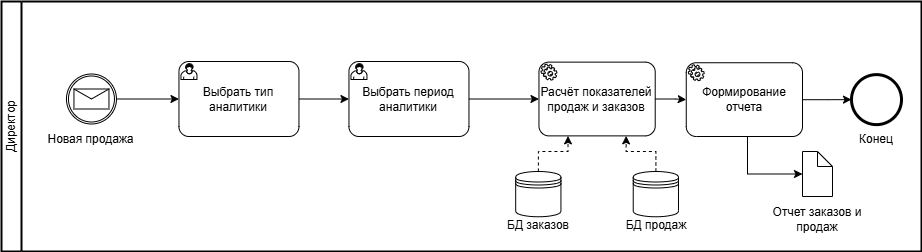

The diagram above was exported from draw.io. Its source (the exported page's mxGraphModel, read from the mxfile embedded in the PNG):
<mxGraphModel dx="1434" dy="746" grid="1" gridSize="10" guides="1" tooltips="1" connect="1" arrows="1" fold="1" page="1" pageScale="1" pageWidth="1169" pageHeight="1654" math="0" shadow="0">
  <root>
    <mxCell id="0" />
    <mxCell id="1" parent="0" />
    <mxCell id="kzyrWi7T4IV498wxG9tH-2" value="Директор" style="swimlane;html=1;startSize=20;fontStyle=0;collapsible=0;horizontal=0;swimlaneLine=1;swimlaneFillColor=#ffffff;strokeWidth=2;whiteSpace=wrap;" vertex="1" parent="1">
      <mxGeometry x="90" y="80" width="920" height="250" as="geometry" />
    </mxCell>
    <mxCell id="aCN0SZF1F7xP01f9LWuQ-2" style="edgeStyle=orthogonalEdgeStyle;rounded=0;orthogonalLoop=1;jettySize=auto;html=1;" edge="1" parent="kzyrWi7T4IV498wxG9tH-2" source="FJsi1zEfYSlw-E5vGFg9-1" target="aCN0SZF1F7xP01f9LWuQ-1">
      <mxGeometry relative="1" as="geometry" />
    </mxCell>
    <mxCell id="FJsi1zEfYSlw-E5vGFg9-1" value="" style="points=[[0.145,0.145,0],[0.5,0,0],[0.855,0.145,0],[1,0.5,0],[0.855,0.855,0],[0.5,1,0],[0.145,0.855,0],[0,0.5,0]];shape=mxgraph.bpmn.event;html=1;verticalLabelPosition=bottom;labelBackgroundColor=#ffffff;verticalAlign=top;align=center;perimeter=ellipsePerimeter;outlineConnect=0;aspect=fixed;outline=catching;symbol=message;" vertex="1" parent="kzyrWi7T4IV498wxG9tH-2">
      <mxGeometry x="64.96" y="72.5" width="50" height="50" as="geometry" />
    </mxCell>
    <mxCell id="FJsi1zEfYSlw-E5vGFg9-2" value="Новая продажа" style="text;html=1;strokeColor=none;fillColor=none;align=center;verticalAlign=middle;whiteSpace=wrap;rounded=0;" vertex="1" parent="kzyrWi7T4IV498wxG9tH-2">
      <mxGeometry x="37.46" y="122.5" width="105" height="30" as="geometry" />
    </mxCell>
    <mxCell id="aCN0SZF1F7xP01f9LWuQ-4" style="edgeStyle=orthogonalEdgeStyle;rounded=0;orthogonalLoop=1;jettySize=auto;html=1;" edge="1" parent="kzyrWi7T4IV498wxG9tH-2" source="aCN0SZF1F7xP01f9LWuQ-1" target="aCN0SZF1F7xP01f9LWuQ-3">
      <mxGeometry relative="1" as="geometry" />
    </mxCell>
    <mxCell id="aCN0SZF1F7xP01f9LWuQ-1" value="Выбрать тип аналитики" style="points=[[0.25,0,0],[0.5,0,0],[0.75,0,0],[1,0.25,0],[1,0.5,0],[1,0.75,0],[0.75,1,0],[0.5,1,0],[0.25,1,0],[0,0.75,0],[0,0.5,0],[0,0.25,0]];shape=mxgraph.bpmn.task;whiteSpace=wrap;rectStyle=rounded;size=10;html=1;container=1;expand=0;collapsible=0;taskMarker=user;" vertex="1" parent="kzyrWi7T4IV498wxG9tH-2">
      <mxGeometry x="177.46" y="60" width="120" height="75" as="geometry" />
    </mxCell>
    <mxCell id="aCN0SZF1F7xP01f9LWuQ-3" value="Выбрать период аналитики" style="points=[[0.25,0,0],[0.5,0,0],[0.75,0,0],[1,0.25,0],[1,0.5,0],[1,0.75,0],[0.75,1,0],[0.5,1,0],[0.25,1,0],[0,0.75,0],[0,0.5,0],[0,0.25,0]];shape=mxgraph.bpmn.task;whiteSpace=wrap;rectStyle=rounded;size=10;html=1;container=1;expand=0;collapsible=0;taskMarker=user;" vertex="1" parent="kzyrWi7T4IV498wxG9tH-2">
      <mxGeometry x="347.46" y="60" width="120" height="75" as="geometry" />
    </mxCell>
    <mxCell id="PCYLQ8R-NpcSOH1e5-SQ-1" value="Расчёт показателей продаж и заказов" style="points=[[0.25,0,0],[0.5,0,0],[0.75,0,0],[1,0.25,0],[1,0.5,0],[1,0.75,0],[0.75,1,0],[0.5,1,0],[0.25,1,0],[0,0.75,0],[0,0.5,0],[0,0.25,0]];shape=mxgraph.bpmn.task;whiteSpace=wrap;rectStyle=rounded;size=10;html=1;container=1;expand=0;collapsible=0;taskMarker=service;" vertex="1" parent="kzyrWi7T4IV498wxG9tH-2">
      <mxGeometry x="537.46" y="60.629999999999995" width="116.25" height="73.75" as="geometry" />
    </mxCell>
    <mxCell id="PCYLQ8R-NpcSOH1e5-SQ-2" style="edgeStyle=orthogonalEdgeStyle;rounded=0;orthogonalLoop=1;jettySize=auto;html=1;entryX=0;entryY=0.5;entryDx=0;entryDy=0;entryPerimeter=0;" edge="1" parent="kzyrWi7T4IV498wxG9tH-2" source="aCN0SZF1F7xP01f9LWuQ-3" target="PCYLQ8R-NpcSOH1e5-SQ-1">
      <mxGeometry relative="1" as="geometry" />
    </mxCell>
    <mxCell id="1REZnh0wdEXloQOhJpLX-1" value="" style="shape=datastore;html=1;labelPosition=center;verticalLabelPosition=bottom;align=center;verticalAlign=top;" vertex="1" parent="kzyrWi7T4IV498wxG9tH-2">
      <mxGeometry x="631.73" y="170" width="45.26" height="45.26" as="geometry" />
    </mxCell>
    <mxCell id="1REZnh0wdEXloQOhJpLX-2" value="БД продаж" style="text;html=1;strokeColor=none;fillColor=none;align=center;verticalAlign=middle;whiteSpace=wrap;rounded=0;" vertex="1" parent="kzyrWi7T4IV498wxG9tH-2">
      <mxGeometry x="615.5700000000002" y="215.26" width="77.58" height="17.5" as="geometry" />
    </mxCell>
    <mxCell id="1REZnh0wdEXloQOhJpLX-3" value="" style="shape=datastore;html=1;labelPosition=center;verticalLabelPosition=bottom;align=center;verticalAlign=top;" vertex="1" parent="kzyrWi7T4IV498wxG9tH-2">
      <mxGeometry x="514.1800000000001" y="170" width="45.26" height="45.26" as="geometry" />
    </mxCell>
    <mxCell id="1REZnh0wdEXloQOhJpLX-4" value="БД заказов" style="text;html=1;strokeColor=none;fillColor=none;align=center;verticalAlign=middle;whiteSpace=wrap;rounded=0;" vertex="1" parent="kzyrWi7T4IV498wxG9tH-2">
      <mxGeometry x="498.0200000000002" y="215.26" width="77.58" height="17.5" as="geometry" />
    </mxCell>
    <mxCell id="1REZnh0wdEXloQOhJpLX-5" style="edgeStyle=orthogonalEdgeStyle;rounded=0;orthogonalLoop=1;jettySize=auto;html=1;entryX=0.25;entryY=1;entryDx=0;entryDy=0;entryPerimeter=0;dashed=1;" edge="1" parent="kzyrWi7T4IV498wxG9tH-2" source="1REZnh0wdEXloQOhJpLX-3" target="PCYLQ8R-NpcSOH1e5-SQ-1">
      <mxGeometry relative="1" as="geometry" />
    </mxCell>
    <mxCell id="1REZnh0wdEXloQOhJpLX-6" style="edgeStyle=orthogonalEdgeStyle;rounded=0;orthogonalLoop=1;jettySize=auto;html=1;entryX=0.75;entryY=1;entryDx=0;entryDy=0;entryPerimeter=0;dashed=1;" edge="1" parent="kzyrWi7T4IV498wxG9tH-2" source="1REZnh0wdEXloQOhJpLX-1" target="PCYLQ8R-NpcSOH1e5-SQ-1">
      <mxGeometry relative="1" as="geometry" />
    </mxCell>
    <mxCell id="MaReqW5WVxh4056initp-1" value="" style="shape=mxgraph.bpmn.data;labelPosition=center;verticalLabelPosition=bottom;align=center;verticalAlign=top;size=15;html=1;" vertex="1" parent="kzyrWi7T4IV498wxG9tH-2">
      <mxGeometry x="801" y="150" width="30" height="45" as="geometry" />
    </mxCell>
    <mxCell id="MaReqW5WVxh4056initp-2" style="edgeStyle=orthogonalEdgeStyle;rounded=0;orthogonalLoop=1;jettySize=auto;html=1;exitX=1;exitY=0.75;exitDx=0;exitDy=0;exitPerimeter=0;entryX=0;entryY=0.5;entryDx=0;entryDy=0;entryPerimeter=0;" edge="1" parent="kzyrWi7T4IV498wxG9tH-2" target="MaReqW5WVxh4056initp-1">
      <mxGeometry relative="1" as="geometry">
        <mxPoint x="690" y="105.50999999999999" as="sourcePoint" />
      </mxGeometry>
    </mxCell>
    <mxCell id="MaReqW5WVxh4056initp-3" value="Отчет заказов и продаж" style="text;html=1;strokeColor=none;fillColor=none;align=center;verticalAlign=middle;whiteSpace=wrap;rounded=0;" vertex="1" parent="kzyrWi7T4IV498wxG9tH-2">
      <mxGeometry x="766" y="202.76" width="100" height="30" as="geometry" />
    </mxCell>
    <mxCell id="MaReqW5WVxh4056initp-4" value="Формирование отчета" style="points=[[0.25,0,0],[0.5,0,0],[0.75,0,0],[1,0.25,0],[1,0.5,0],[1,0.75,0],[0.75,1,0],[0.5,1,0],[0.25,1,0],[0,0.75,0],[0,0.5,0],[0,0.25,0]];shape=mxgraph.bpmn.task;whiteSpace=wrap;rectStyle=rounded;size=10;html=1;container=1;expand=0;collapsible=0;taskMarker=service;" vertex="1" parent="kzyrWi7T4IV498wxG9tH-2">
      <mxGeometry x="684.75" y="61.25" width="116.25" height="73.75" as="geometry" />
    </mxCell>
    <mxCell id="MaReqW5WVxh4056initp-5" style="edgeStyle=orthogonalEdgeStyle;rounded=0;orthogonalLoop=1;jettySize=auto;html=1;entryX=0;entryY=0.5;entryDx=0;entryDy=0;entryPerimeter=0;" edge="1" parent="kzyrWi7T4IV498wxG9tH-2" source="PCYLQ8R-NpcSOH1e5-SQ-1" target="MaReqW5WVxh4056initp-4">
      <mxGeometry relative="1" as="geometry" />
    </mxCell>
    <mxCell id="MaReqW5WVxh4056initp-6" value="" style="points=[[0.145,0.145,0],[0.5,0,0],[0.855,0.145,0],[1,0.5,0],[0.855,0.855,0],[0.5,1,0],[0.145,0.855,0],[0,0.5,0]];shape=mxgraph.bpmn.event;html=1;verticalLabelPosition=bottom;labelBackgroundColor=#ffffff;verticalAlign=top;align=center;perimeter=ellipsePerimeter;outlineConnect=0;aspect=fixed;outline=end;symbol=terminate2;" vertex="1" parent="kzyrWi7T4IV498wxG9tH-2">
      <mxGeometry x="850" y="73.13" width="50" height="50" as="geometry" />
    </mxCell>
    <mxCell id="MaReqW5WVxh4056initp-7" style="edgeStyle=orthogonalEdgeStyle;rounded=0;orthogonalLoop=1;jettySize=auto;html=1;entryX=0;entryY=0.5;entryDx=0;entryDy=0;entryPerimeter=0;" edge="1" parent="kzyrWi7T4IV498wxG9tH-2" source="MaReqW5WVxh4056initp-4" target="MaReqW5WVxh4056initp-6">
      <mxGeometry relative="1" as="geometry" />
    </mxCell>
    <mxCell id="xJjSZVNVjTEHbSrLLAkO-1" value="Конец" style="text;html=1;strokeColor=none;fillColor=none;align=center;verticalAlign=middle;whiteSpace=wrap;rounded=0;" vertex="1" parent="kzyrWi7T4IV498wxG9tH-2">
      <mxGeometry x="836.2100000000002" y="128.75" width="77.58" height="17.5" as="geometry" />
    </mxCell>
  </root>
</mxGraphModel>